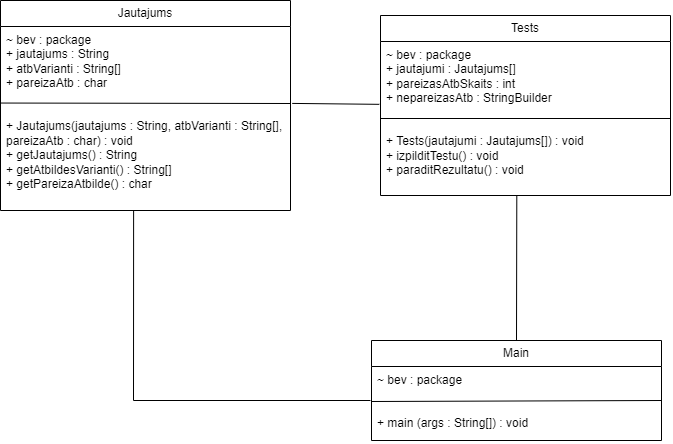

The diagram above was exported from draw.io. Its source (the exported page's mxGraphModel, read from the mxfile embedded in the PNG):
<mxGraphModel dx="1050" dy="573" grid="1" gridSize="10" guides="1" tooltips="1" connect="1" arrows="1" fold="1" page="1" pageScale="1" pageWidth="827" pageHeight="1169" math="0" shadow="0">
  <root>
    <mxCell id="0" />
    <mxCell id="1" parent="0" />
    <mxCell id="CsdWpNAyHBrEG0wqlEQs-1" value="Jautajums" style="swimlane;fontStyle=0;childLayout=stackLayout;horizontal=1;startSize=26;fillColor=none;horizontalStack=0;resizeParent=1;resizeParentMax=0;resizeLast=0;collapsible=1;marginBottom=0;whiteSpace=wrap;html=1;" vertex="1" parent="1">
      <mxGeometry x="60" y="130" width="290" height="210" as="geometry" />
    </mxCell>
    <mxCell id="CsdWpNAyHBrEG0wqlEQs-4" value="~ bev : package&lt;br&gt;+ jautajums : String&lt;br&gt;+ atbVarianti : String[]&lt;br&gt;+ pareizaAtb : char&lt;br&gt;&lt;br&gt;&lt;br&gt;+ Jautajums(jautajums : String, atbVarianti : String[], pareizaAtb : char) : void&lt;br&gt;+ getJautajums() : String&lt;br&gt;+ getAtbildesVarianti() : String[]&lt;br&gt;+ getPareizaAtbilde() : char" style="text;strokeColor=none;fillColor=none;align=left;verticalAlign=top;spacingLeft=4;spacingRight=4;overflow=hidden;rotatable=0;points=[[0,0.5],[1,0.5]];portConstraint=eastwest;whiteSpace=wrap;html=1;" vertex="1" parent="CsdWpNAyHBrEG0wqlEQs-1">
      <mxGeometry y="26" width="290" height="184" as="geometry" />
    </mxCell>
    <mxCell id="CsdWpNAyHBrEG0wqlEQs-7" value="" style="endArrow=none;html=1;rounded=0;exitX=-0.001;exitY=0.416;exitDx=0;exitDy=0;exitPerimeter=0;" edge="1" parent="CsdWpNAyHBrEG0wqlEQs-1" source="CsdWpNAyHBrEG0wqlEQs-4">
      <mxGeometry width="50" height="50" relative="1" as="geometry">
        <mxPoint y="111" as="sourcePoint" />
        <mxPoint x="290" y="103" as="targetPoint" />
      </mxGeometry>
    </mxCell>
    <mxCell id="CsdWpNAyHBrEG0wqlEQs-9" value="Tests" style="swimlane;fontStyle=0;childLayout=stackLayout;horizontal=1;startSize=26;fillColor=none;horizontalStack=0;resizeParent=1;resizeParentMax=0;resizeLast=0;collapsible=1;marginBottom=0;whiteSpace=wrap;html=1;" vertex="1" parent="1">
      <mxGeometry x="440" y="145" width="290" height="180" as="geometry" />
    </mxCell>
    <mxCell id="CsdWpNAyHBrEG0wqlEQs-10" value="~ bev : package&lt;br&gt;+ jautajumi : Jautajums[]&lt;br&gt;+ pareizasAtbSkaits : int&lt;br&gt;+ nepareizasAtb : StringBuilder&lt;br&gt;&lt;br&gt;&lt;br&gt;+ Tests(jautajumi : Jautajums[]) : void&lt;br&gt;+ izpilditTestu() : void&lt;br&gt;+ paraditRezultatu() : void" style="text;strokeColor=none;fillColor=none;align=left;verticalAlign=top;spacingLeft=4;spacingRight=4;overflow=hidden;rotatable=0;points=[[0,0.5],[1,0.5]];portConstraint=eastwest;whiteSpace=wrap;html=1;" vertex="1" parent="CsdWpNAyHBrEG0wqlEQs-9">
      <mxGeometry y="26" width="290" height="154" as="geometry" />
    </mxCell>
    <mxCell id="CsdWpNAyHBrEG0wqlEQs-11" value="" style="endArrow=none;html=1;rounded=0;exitX=0;exitY=0.5;exitDx=0;exitDy=0;" edge="1" parent="CsdWpNAyHBrEG0wqlEQs-9" source="CsdWpNAyHBrEG0wqlEQs-10">
      <mxGeometry width="50" height="50" relative="1" as="geometry">
        <mxPoint y="111" as="sourcePoint" />
        <mxPoint x="290" y="103" as="targetPoint" />
      </mxGeometry>
    </mxCell>
    <mxCell id="CsdWpNAyHBrEG0wqlEQs-12" value="Main" style="swimlane;fontStyle=0;childLayout=stackLayout;horizontal=1;startSize=26;fillColor=none;horizontalStack=0;resizeParent=1;resizeParentMax=0;resizeLast=0;collapsible=1;marginBottom=0;whiteSpace=wrap;html=1;" vertex="1" parent="1">
      <mxGeometry x="431" y="470" width="290" height="100" as="geometry" />
    </mxCell>
    <mxCell id="CsdWpNAyHBrEG0wqlEQs-13" value="~ bev : package&lt;br&gt;&lt;br&gt;&lt;br&gt;+ main (args : String[]) : void" style="text;strokeColor=none;fillColor=none;align=left;verticalAlign=top;spacingLeft=4;spacingRight=4;overflow=hidden;rotatable=0;points=[[0,0.5],[1,0.5]];portConstraint=eastwest;whiteSpace=wrap;html=1;" vertex="1" parent="CsdWpNAyHBrEG0wqlEQs-12">
      <mxGeometry y="26" width="290" height="74" as="geometry" />
    </mxCell>
    <mxCell id="CsdWpNAyHBrEG0wqlEQs-14" value="" style="endArrow=none;html=1;rounded=0;" edge="1" parent="CsdWpNAyHBrEG0wqlEQs-12">
      <mxGeometry width="50" height="50" relative="1" as="geometry">
        <mxPoint y="61" as="sourcePoint" />
        <mxPoint x="290" y="60" as="targetPoint" />
      </mxGeometry>
    </mxCell>
    <mxCell id="CsdWpNAyHBrEG0wqlEQs-16" value="" style="endArrow=none;html=1;rounded=0;exitX=1.006;exitY=0.418;exitDx=0;exitDy=0;exitPerimeter=0;entryX=-0.004;entryY=0.408;entryDx=0;entryDy=0;entryPerimeter=0;" edge="1" parent="1" source="CsdWpNAyHBrEG0wqlEQs-4" target="CsdWpNAyHBrEG0wqlEQs-10">
      <mxGeometry width="50" height="50" relative="1" as="geometry">
        <mxPoint x="360" y="220" as="sourcePoint" />
        <mxPoint x="410" y="170" as="targetPoint" />
      </mxGeometry>
    </mxCell>
    <mxCell id="CsdWpNAyHBrEG0wqlEQs-17" value="" style="endArrow=none;html=1;rounded=0;exitX=0.5;exitY=0;exitDx=0;exitDy=0;entryX=0.47;entryY=1;entryDx=0;entryDy=0;entryPerimeter=0;" edge="1" parent="1" source="CsdWpNAyHBrEG0wqlEQs-12" target="CsdWpNAyHBrEG0wqlEQs-10">
      <mxGeometry width="50" height="50" relative="1" as="geometry">
        <mxPoint x="410" y="440" as="sourcePoint" />
        <mxPoint x="460" y="390" as="targetPoint" />
      </mxGeometry>
    </mxCell>
    <mxCell id="CsdWpNAyHBrEG0wqlEQs-18" value="" style="endArrow=none;html=1;rounded=0;entryX=0.459;entryY=1.001;entryDx=0;entryDy=0;entryPerimeter=0;" edge="1" parent="1" target="CsdWpNAyHBrEG0wqlEQs-4">
      <mxGeometry width="50" height="50" relative="1" as="geometry">
        <mxPoint x="430" y="530" as="sourcePoint" />
        <mxPoint x="330" y="430" as="targetPoint" />
        <Array as="points">
          <mxPoint x="193" y="530" />
        </Array>
      </mxGeometry>
    </mxCell>
  </root>
</mxGraphModel>